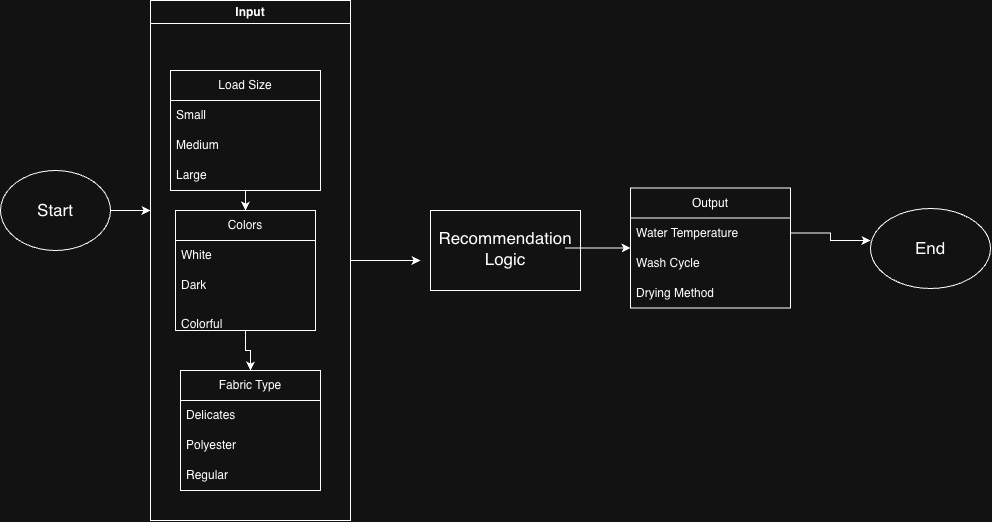

The diagram above was exported from draw.io. Its source (the exported page's mxGraphModel, read from the mxfile embedded in the PNG):
<mxGraphModel dx="1038" dy="716" grid="1" gridSize="10" guides="1" tooltips="1" connect="1" arrows="1" fold="1" page="1" pageScale="1" pageWidth="850" pageHeight="1100" math="0" shadow="0">
  <root>
    <mxCell id="0" />
    <mxCell id="1" parent="0" />
    <mxCell id="w-nPY9bT3pjbTXM5xhCf-25" edge="1" parent="1" source="w-nPY9bT3pjbTXM5xhCf-1" style="edgeStyle=orthogonalEdgeStyle;rounded=0;orthogonalLoop=1;jettySize=auto;html=1;defaultLabelBackgroundColor=page;">
      <mxGeometry relative="1" as="geometry">
        <mxPoint x="180" y="280" as="targetPoint" />
      </mxGeometry>
    </mxCell>
    <mxCell id="w-nPY9bT3pjbTXM5xhCf-1" parent="1" style="ellipse;whiteSpace=wrap;html=1;shapeInside=1;" value="" vertex="1">
      <mxGeometry height="80" width="110" x="30" y="240" as="geometry" />
    </mxCell>
    <mxCell id="w-nPY9bT3pjbTXM5xhCf-2" parent="1" style="text;html=1;whiteSpace=wrap;strokeColor=none;fillColor=none;align=center;verticalAlign=middle;rounded=0;fontSize=17;" value="Start" vertex="1">
      <mxGeometry height="30" width="60" x="55" y="265" as="geometry" />
    </mxCell>
    <mxCell id="w-nPY9bT3pjbTXM5xhCf-20" edge="1" parent="1" source="w-nPY9bT3pjbTXM5xhCf-6" style="edgeStyle=orthogonalEdgeStyle;rounded=0;orthogonalLoop=1;jettySize=auto;html=1;exitX=0.5;exitY=1;exitDx=0;exitDy=0;entryX=0.5;entryY=0;entryDx=0;entryDy=0;defaultLabelBackgroundColor=page;" target="w-nPY9bT3pjbTXM5xhCf-10">
      <mxGeometry relative="1" as="geometry" />
    </mxCell>
    <mxCell id="w-nPY9bT3pjbTXM5xhCf-6" parent="1" style="swimlane;fontStyle=0;childLayout=stackLayout;horizontal=1;startSize=30;horizontalStack=0;resizeParent=1;resizeParentMax=0;resizeLast=0;collapsible=1;marginBottom=0;whiteSpace=wrap;html=1;" value="Load Size" vertex="1">
      <mxGeometry height="120" width="150" x="200" y="140" as="geometry" />
    </mxCell>
    <mxCell id="w-nPY9bT3pjbTXM5xhCf-7" parent="w-nPY9bT3pjbTXM5xhCf-6" style="text;strokeColor=none;fillColor=none;align=left;verticalAlign=middle;spacingLeft=4;spacingRight=4;overflow=hidden;points=[[0,0.5],[1,0.5]];portConstraint=eastwest;rotatable=0;whiteSpace=wrap;html=1;" value="Small" vertex="1">
      <mxGeometry height="30" width="150" y="30" as="geometry" />
    </mxCell>
    <mxCell id="w-nPY9bT3pjbTXM5xhCf-8" parent="w-nPY9bT3pjbTXM5xhCf-6" style="text;strokeColor=none;fillColor=none;align=left;verticalAlign=middle;spacingLeft=4;spacingRight=4;overflow=hidden;points=[[0,0.5],[1,0.5]];portConstraint=eastwest;rotatable=0;whiteSpace=wrap;html=1;" value="Medium" vertex="1">
      <mxGeometry height="30" width="150" y="60" as="geometry" />
    </mxCell>
    <mxCell id="w-nPY9bT3pjbTXM5xhCf-9" parent="w-nPY9bT3pjbTXM5xhCf-6" style="text;strokeColor=none;fillColor=none;align=left;verticalAlign=middle;spacingLeft=4;spacingRight=4;overflow=hidden;points=[[0,0.5],[1,0.5]];portConstraint=eastwest;rotatable=0;whiteSpace=wrap;html=1;" value="Large" vertex="1">
      <mxGeometry height="30" width="150" y="90" as="geometry" />
    </mxCell>
    <mxCell id="w-nPY9bT3pjbTXM5xhCf-21" edge="1" parent="1" source="w-nPY9bT3pjbTXM5xhCf-10" style="edgeStyle=orthogonalEdgeStyle;rounded=0;orthogonalLoop=1;jettySize=auto;html=1;exitX=0.5;exitY=1;exitDx=0;exitDy=0;entryX=0.5;entryY=0;entryDx=0;entryDy=0;defaultLabelBackgroundColor=page;" target="w-nPY9bT3pjbTXM5xhCf-14">
      <mxGeometry relative="1" as="geometry" />
    </mxCell>
    <mxCell id="w-nPY9bT3pjbTXM5xhCf-10" parent="1" style="swimlane;fontStyle=0;childLayout=stackLayout;horizontal=1;startSize=30;horizontalStack=0;resizeParent=1;resizeParentMax=0;resizeLast=0;collapsible=1;marginBottom=0;whiteSpace=wrap;html=1;" value="Colors" vertex="1">
      <mxGeometry height="120" width="140" x="205" y="280" as="geometry" />
    </mxCell>
    <mxCell id="w-nPY9bT3pjbTXM5xhCf-11" parent="w-nPY9bT3pjbTXM5xhCf-10" style="text;strokeColor=none;fillColor=none;align=left;verticalAlign=middle;spacingLeft=4;spacingRight=4;overflow=hidden;points=[[0,0.5],[1,0.5]];portConstraint=eastwest;rotatable=0;whiteSpace=wrap;html=1;" value="White" vertex="1">
      <mxGeometry height="30" width="140" y="30" as="geometry" />
    </mxCell>
    <mxCell id="w-nPY9bT3pjbTXM5xhCf-12" parent="w-nPY9bT3pjbTXM5xhCf-10" style="text;strokeColor=none;fillColor=none;align=left;verticalAlign=middle;spacingLeft=4;spacingRight=4;overflow=hidden;points=[[0,0.5],[1,0.5]];portConstraint=eastwest;rotatable=0;whiteSpace=wrap;html=1;" value="Dark" vertex="1">
      <mxGeometry height="30" width="140" y="60" as="geometry" />
    </mxCell>
    <mxCell id="w-nPY9bT3pjbTXM5xhCf-13" parent="w-nPY9bT3pjbTXM5xhCf-10" style="text;strokeColor=none;fillColor=none;align=left;verticalAlign=middle;spacingLeft=4;spacingRight=4;overflow=hidden;points=[[0,0.5],[1,0.5]];portConstraint=eastwest;rotatable=0;whiteSpace=wrap;html=1;" value="&lt;br&gt;&lt;div&gt;Colorful&lt;/div&gt;" vertex="1">
      <mxGeometry height="30" width="140" y="90" as="geometry" />
    </mxCell>
    <mxCell id="w-nPY9bT3pjbTXM5xhCf-14" parent="1" style="swimlane;fontStyle=0;childLayout=stackLayout;horizontal=1;startSize=30;horizontalStack=0;resizeParent=1;resizeParentMax=0;resizeLast=0;collapsible=1;marginBottom=0;whiteSpace=wrap;html=1;" value="Fabric Type" vertex="1">
      <mxGeometry height="120" width="140" x="210" y="440" as="geometry" />
    </mxCell>
    <mxCell id="w-nPY9bT3pjbTXM5xhCf-15" parent="w-nPY9bT3pjbTXM5xhCf-14" style="text;strokeColor=none;fillColor=none;align=left;verticalAlign=middle;spacingLeft=4;spacingRight=4;overflow=hidden;points=[[0,0.5],[1,0.5]];portConstraint=eastwest;rotatable=0;whiteSpace=wrap;html=1;" value="Delicates" vertex="1">
      <mxGeometry height="30" width="140" y="30" as="geometry" />
    </mxCell>
    <mxCell id="w-nPY9bT3pjbTXM5xhCf-16" parent="w-nPY9bT3pjbTXM5xhCf-14" style="text;strokeColor=none;fillColor=none;align=left;verticalAlign=middle;spacingLeft=4;spacingRight=4;overflow=hidden;points=[[0,0.5],[1,0.5]];portConstraint=eastwest;rotatable=0;whiteSpace=wrap;html=1;" value="Polyester" vertex="1">
      <mxGeometry height="30" width="140" y="60" as="geometry" />
    </mxCell>
    <mxCell id="w-nPY9bT3pjbTXM5xhCf-17" parent="w-nPY9bT3pjbTXM5xhCf-14" style="text;strokeColor=none;fillColor=none;align=left;verticalAlign=middle;spacingLeft=4;spacingRight=4;overflow=hidden;points=[[0,0.5],[1,0.5]];portConstraint=eastwest;rotatable=0;whiteSpace=wrap;html=1;" value="Regular" vertex="1">
      <mxGeometry height="30" width="140" y="90" as="geometry" />
    </mxCell>
    <mxCell id="w-nPY9bT3pjbTXM5xhCf-30" edge="1" parent="1" source="w-nPY9bT3pjbTXM5xhCf-23" style="edgeStyle=orthogonalEdgeStyle;rounded=0;orthogonalLoop=1;jettySize=auto;html=1;defaultLabelBackgroundColor=page;">
      <mxGeometry relative="1" as="geometry">
        <mxPoint x="450" y="330" as="targetPoint" />
      </mxGeometry>
    </mxCell>
    <mxCell id="w-nPY9bT3pjbTXM5xhCf-23" parent="1" style="swimlane;whiteSpace=wrap;html=1;" value="Input" vertex="1">
      <mxGeometry height="520" width="200" x="180" y="70" as="geometry" />
    </mxCell>
    <mxCell id="w-nPY9bT3pjbTXM5xhCf-28" parent="1" style="rounded=0;whiteSpace=wrap;html=1;" value="" vertex="1">
      <mxGeometry height="80" width="150" x="460" y="280" as="geometry" />
    </mxCell>
    <mxCell id="w-nPY9bT3pjbTXM5xhCf-36" edge="1" parent="1" source="w-nPY9bT3pjbTXM5xhCf-29" style="edgeStyle=orthogonalEdgeStyle;rounded=0;orthogonalLoop=1;jettySize=auto;html=1;entryX=0;entryY=0.5;entryDx=0;entryDy=0;defaultLabelBackgroundColor=page;" target="w-nPY9bT3pjbTXM5xhCf-32">
      <mxGeometry relative="1" as="geometry" />
    </mxCell>
    <mxCell id="w-nPY9bT3pjbTXM5xhCf-29" parent="1" style="text;html=1;whiteSpace=wrap;strokeColor=none;fillColor=none;align=center;verticalAlign=middle;rounded=0;fontSize=17;" value="Recommendation Logic" vertex="1">
      <mxGeometry height="45" width="120" x="475" y="295" as="geometry" />
    </mxCell>
    <mxCell id="w-nPY9bT3pjbTXM5xhCf-32" parent="1" style="swimlane;fontStyle=0;childLayout=stackLayout;horizontal=1;startSize=30;horizontalStack=0;resizeParent=1;resizeParentMax=0;resizeLast=0;collapsible=1;marginBottom=0;whiteSpace=wrap;html=1;" value="Output" vertex="1">
      <mxGeometry height="120" width="160" x="660" y="257.5" as="geometry" />
    </mxCell>
    <mxCell id="w-nPY9bT3pjbTXM5xhCf-33" parent="w-nPY9bT3pjbTXM5xhCf-32" style="text;strokeColor=none;fillColor=none;align=left;verticalAlign=middle;spacingLeft=4;spacingRight=4;overflow=hidden;points=[[0,0.5],[1,0.5]];portConstraint=eastwest;rotatable=0;whiteSpace=wrap;html=1;" value="Water Temperature" vertex="1">
      <mxGeometry height="30" width="160" y="30" as="geometry" />
    </mxCell>
    <mxCell id="w-nPY9bT3pjbTXM5xhCf-34" parent="w-nPY9bT3pjbTXM5xhCf-32" style="text;strokeColor=none;fillColor=none;align=left;verticalAlign=middle;spacingLeft=4;spacingRight=4;overflow=hidden;points=[[0,0.5],[1,0.5]];portConstraint=eastwest;rotatable=0;whiteSpace=wrap;html=1;" value="Wash Cycle" vertex="1">
      <mxGeometry height="30" width="160" y="60" as="geometry" />
    </mxCell>
    <mxCell id="w-nPY9bT3pjbTXM5xhCf-35" parent="w-nPY9bT3pjbTXM5xhCf-32" style="text;strokeColor=none;fillColor=none;align=left;verticalAlign=middle;spacingLeft=4;spacingRight=4;overflow=hidden;points=[[0,0.5],[1,0.5]];portConstraint=eastwest;rotatable=0;whiteSpace=wrap;html=1;" value="Drying Method" vertex="1">
      <mxGeometry height="30" width="160" y="90" as="geometry" />
    </mxCell>
    <mxCell id="w-nPY9bT3pjbTXM5xhCf-37" parent="1" style="ellipse;whiteSpace=wrap;html=1;shapeInside=1;" value="" vertex="1">
      <mxGeometry height="80" width="120" x="900" y="278" as="geometry" />
    </mxCell>
    <mxCell id="w-nPY9bT3pjbTXM5xhCf-38" parent="1" style="text;html=1;whiteSpace=wrap;strokeColor=none;fillColor=none;align=center;verticalAlign=middle;rounded=0;fontSize=17;" value="End" vertex="1">
      <mxGeometry height="30" width="60" x="930" y="303" as="geometry" />
    </mxCell>
    <mxCell id="w-nPY9bT3pjbTXM5xhCf-39" edge="1" parent="1" source="w-nPY9bT3pjbTXM5xhCf-33" style="edgeStyle=orthogonalEdgeStyle;rounded=0;orthogonalLoop=1;jettySize=auto;html=1;entryX=0;entryY=0.4;entryDx=0;entryDy=0;entryPerimeter=0;defaultLabelBackgroundColor=page;" target="w-nPY9bT3pjbTXM5xhCf-37">
      <mxGeometry relative="1" as="geometry" />
    </mxCell>
  </root>
</mxGraphModel>